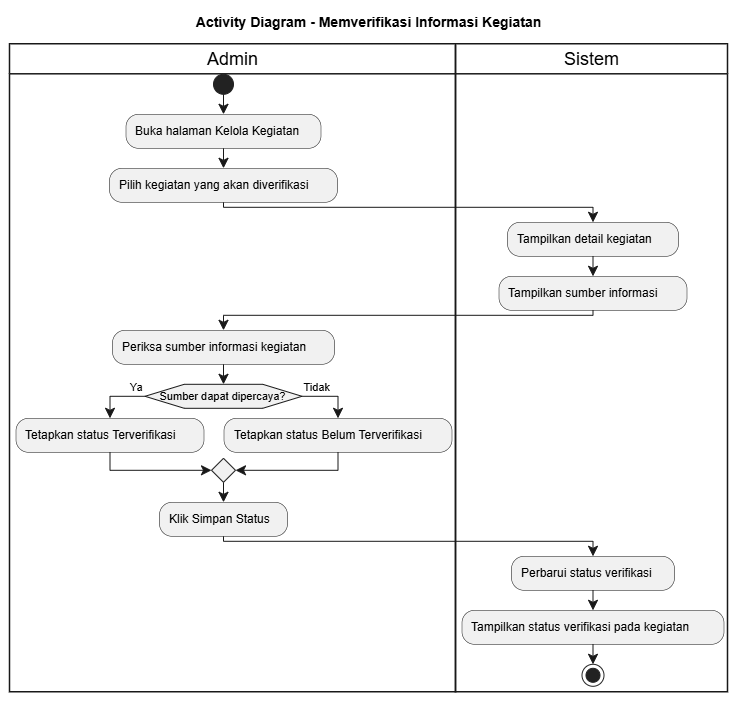

The diagram above was exported from draw.io. Its source (the exported page's mxGraphModel, read from the mxfile embedded in the PNG):
<mxGraphModel dx="1585" dy="865" grid="1" gridSize="10" guides="1" tooltips="1" connect="1" arrows="1" fold="1" page="1" pageScale="1" pageWidth="850" pageHeight="1100" math="0" shadow="0">
  <root>
    <mxCell id="0" />
    <mxCell id="1" parent="0" />
    <UserObject label="" plantUmlData="{&#10;  &quot;data&quot;: &quot;@startuml\ntitle Activity Diagram - Memverifikasi Informasi Kegiatan\n\n|Admin|\nstart\n:Buka halaman Kelola Kegiatan;\n:Pilih kegiatan yang akan diverifikasi;\n\n|Sistem|\n:Tampilkan detail kegiatan;\n:Tampilkan sumber informasi;\n\n|Admin|\n:Periksa sumber informasi kegiatan;\n\nif (Sumber dapat dipercaya?) then (Ya)\n  :Tetapkan status Terverifikasi;\nelse (Tidak)\n  :Tetapkan status Belum Terverifikasi;\nendif\n\n|Admin|\n:Klik Simpan Status;\n\n|Sistem|\n:Perbarui status verifikasi;\n:Tampilkan status verifikasi pada kegiatan;\n\nstop\n@enduml&quot;,&#10;  &quot;config&quot;: null&#10;}" id="RDUl_a7Q861-nxNATcV3-429">
      <mxCell connectable="0" parent="1" style="group;transparentBounds=1;editIcon=1;lockedGroup=0;groupPadding=10;" vertex="1">
        <mxGeometry as="geometry" />
      </mxCell>
    </UserObject>
    <UserObject label="Admin" plantUmlId="lane_39" plantUmlBaseStyle="swimlane;collapsible=0;startSize=30;fillColor=none;swimlaneFillColor=none;strokeColor=#181818;strokeWidth=1.5;fontColor=#000000;fontSize=18;fontStyle=0;html=1;" plantUmlBaseValue="Admin" id="RDUl_a7Q861-nxNATcV3-430">
      <mxCell parent="RDUl_a7Q861-nxNATcV3-429" style="swimlane;collapsible=0;startSize=30;fillColor=none;swimlaneFillColor=none;strokeColor=#181818;strokeWidth=1.5;fontColor=#000000;fontSize=18;fontStyle=0;html=1;" vertex="1">
        <mxGeometry height="648" width="446" x="30" y="94" as="geometry" />
      </mxCell>
    </UserObject>
    <UserObject label="Sistem" plantUmlId="lane_40" plantUmlBaseStyle="swimlane;collapsible=0;startSize=30;fillColor=none;swimlaneFillColor=none;strokeColor=#181818;strokeWidth=1.5;fontColor=#000000;fontSize=18;fontStyle=0;html=1;" plantUmlBaseValue="Sistem" id="RDUl_a7Q861-nxNATcV3-431">
      <mxCell parent="RDUl_a7Q861-nxNATcV3-429" style="swimlane;collapsible=0;startSize=30;fillColor=none;swimlaneFillColor=none;strokeColor=#181818;strokeWidth=1.5;fontColor=#000000;fontSize=18;fontStyle=0;html=1;" vertex="1">
        <mxGeometry height="648" width="272" x="476" y="94" as="geometry" />
      </mxCell>
    </UserObject>
    <UserObject label="" plantUmlId="start_0" plantUmlBaseStyle="ellipse;fillColor=#222222;strokeColor=#222222;" plantUmlBaseValue="" id="RDUl_a7Q861-nxNATcV3-432">
      <mxCell parent="RDUl_a7Q861-nxNATcV3-429" style="ellipse;fillColor=#222222;strokeColor=#222222;" vertex="1">
        <mxGeometry height="20" width="20" x="233.5" y="124" as="geometry" />
      </mxCell>
    </UserObject>
    <UserObject label="" plantUmlId="e_1" plantUmlBaseStyle="endArrow=classic;endSize=8;strokeColor=#181818;curved=0;rounded=0;fontSize=11;sourcePerimeterSpacing=0;targetPerimeterSpacing=0;" plantUmlBaseValue="" id="RDUl_a7Q861-nxNATcV3-433">
      <mxCell edge="1" parent="RDUl_a7Q861-nxNATcV3-429" source="RDUl_a7Q861-nxNATcV3-432" style="endArrow=classic;endSize=8;strokeColor=#181818;curved=0;rounded=0;fontSize=11;sourcePerimeterSpacing=0;targetPerimeterSpacing=0;" target="RDUl_a7Q861-nxNATcV3-434">
        <mxGeometry relative="1" as="geometry">
          <mxPoint x="243.5" y="144" as="sourcePoint" />
          <mxPoint x="243.5" y="164" as="targetPoint" />
        </mxGeometry>
      </mxCell>
    </UserObject>
    <UserObject label="Buka halaman Kelola Kegiatan" plantUmlId="action_2" plantUmlBaseStyle="rounded=1;absoluteArcSize=1;arcSize=25;fillColor=#F1F1F1;strokeColor=#181818;strokeWidth=0.5;whiteSpace=wrap;fontSize=12;align=left;spacingLeft=8;" plantUmlBaseValue="Buka halaman Kelola Kegiatan" id="RDUl_a7Q861-nxNATcV3-434">
      <mxCell parent="RDUl_a7Q861-nxNATcV3-429" style="rounded=1;absoluteArcSize=1;arcSize=25;fillColor=#F1F1F1;strokeColor=#181818;strokeWidth=0.5;whiteSpace=wrap;fontSize=12;align=left;spacingLeft=8;" vertex="1">
        <mxGeometry height="34" width="195" x="146" y="164" as="geometry" />
      </mxCell>
    </UserObject>
    <UserObject label="" plantUmlId="e_3" plantUmlBaseStyle="endArrow=classic;endSize=8;strokeColor=#181818;curved=0;rounded=0;fontSize=11;sourcePerimeterSpacing=0;targetPerimeterSpacing=0;" plantUmlBaseValue="" id="RDUl_a7Q861-nxNATcV3-435">
      <mxCell edge="1" parent="RDUl_a7Q861-nxNATcV3-429" source="RDUl_a7Q861-nxNATcV3-434" style="endArrow=classic;endSize=8;strokeColor=#181818;curved=0;rounded=0;fontSize=11;sourcePerimeterSpacing=0;targetPerimeterSpacing=0;" target="RDUl_a7Q861-nxNATcV3-436">
        <mxGeometry relative="1" as="geometry">
          <mxPoint x="243.5" y="198" as="sourcePoint" />
          <mxPoint x="243.5" y="218" as="targetPoint" />
        </mxGeometry>
      </mxCell>
    </UserObject>
    <UserObject label="Pilih kegiatan yang akan diverifikasi" plantUmlId="action_4" plantUmlBaseStyle="rounded=1;absoluteArcSize=1;arcSize=25;fillColor=#F1F1F1;strokeColor=#181818;strokeWidth=0.5;whiteSpace=wrap;fontSize=12;align=left;spacingLeft=8;" plantUmlBaseValue="Pilih kegiatan yang akan diverifikasi" id="RDUl_a7Q861-nxNATcV3-436">
      <mxCell parent="RDUl_a7Q861-nxNATcV3-429" style="rounded=1;absoluteArcSize=1;arcSize=25;fillColor=#F1F1F1;strokeColor=#181818;strokeWidth=0.5;whiteSpace=wrap;fontSize=12;align=left;spacingLeft=8;" vertex="1">
        <mxGeometry height="34" width="228" x="129.5" y="218" as="geometry" />
      </mxCell>
    </UserObject>
    <UserObject label="" plantUmlId="e_5" plantUmlBaseStyle="endArrow=classic;endSize=8;strokeColor=#181818;curved=0;rounded=0;fontSize=11;sourcePerimeterSpacing=0;targetPerimeterSpacing=0;" plantUmlBaseValue="" id="RDUl_a7Q861-nxNATcV3-437">
      <mxCell edge="1" parent="RDUl_a7Q861-nxNATcV3-429" source="RDUl_a7Q861-nxNATcV3-436" style="endArrow=classic;endSize=8;strokeColor=#181818;curved=0;rounded=0;fontSize=11;sourcePerimeterSpacing=0;targetPerimeterSpacing=0;" target="RDUl_a7Q861-nxNATcV3-438">
        <mxGeometry relative="1" as="geometry">
          <Array as="points">
            <mxPoint x="243.5" y="257" />
            <mxPoint x="613" y="257" />
          </Array>
          <mxPoint x="243.5" y="252" as="sourcePoint" />
          <mxPoint x="613" y="272" as="targetPoint" />
        </mxGeometry>
      </mxCell>
    </UserObject>
    <UserObject label="Tampilkan detail kegiatan" plantUmlId="action_8" plantUmlBaseStyle="rounded=1;absoluteArcSize=1;arcSize=25;fillColor=#F1F1F1;strokeColor=#181818;strokeWidth=0.5;whiteSpace=wrap;fontSize=12;align=left;spacingLeft=8;" plantUmlBaseValue="Tampilkan detail kegiatan" id="RDUl_a7Q861-nxNATcV3-438">
      <mxCell parent="RDUl_a7Q861-nxNATcV3-429" style="rounded=1;absoluteArcSize=1;arcSize=25;fillColor=#F1F1F1;strokeColor=#181818;strokeWidth=0.5;whiteSpace=wrap;fontSize=12;align=left;spacingLeft=8;" vertex="1">
        <mxGeometry height="34" width="171" x="527.5" y="272" as="geometry" />
      </mxCell>
    </UserObject>
    <UserObject label="" plantUmlId="e_9" plantUmlBaseStyle="endArrow=classic;endSize=8;strokeColor=#181818;curved=0;rounded=0;fontSize=11;sourcePerimeterSpacing=0;targetPerimeterSpacing=0;" plantUmlBaseValue="" id="RDUl_a7Q861-nxNATcV3-439">
      <mxCell edge="1" parent="RDUl_a7Q861-nxNATcV3-429" source="RDUl_a7Q861-nxNATcV3-438" style="endArrow=classic;endSize=8;strokeColor=#181818;curved=0;rounded=0;fontSize=11;sourcePerimeterSpacing=0;targetPerimeterSpacing=0;" target="RDUl_a7Q861-nxNATcV3-440">
        <mxGeometry relative="1" as="geometry">
          <mxPoint x="613" y="306" as="sourcePoint" />
          <mxPoint x="613" y="326" as="targetPoint" />
        </mxGeometry>
      </mxCell>
    </UserObject>
    <UserObject label="Tampilkan sumber informasi" plantUmlId="action_10" plantUmlBaseStyle="rounded=1;absoluteArcSize=1;arcSize=25;fillColor=#F1F1F1;strokeColor=#181818;strokeWidth=0.5;whiteSpace=wrap;fontSize=12;align=left;spacingLeft=8;" plantUmlBaseValue="Tampilkan sumber informasi" id="RDUl_a7Q861-nxNATcV3-440">
      <mxCell parent="RDUl_a7Q861-nxNATcV3-429" style="rounded=1;absoluteArcSize=1;arcSize=25;fillColor=#F1F1F1;strokeColor=#181818;strokeWidth=0.5;whiteSpace=wrap;fontSize=12;align=left;spacingLeft=8;" vertex="1">
        <mxGeometry height="34" width="188" x="519" y="326" as="geometry" />
      </mxCell>
    </UserObject>
    <UserObject label="" plantUmlId="e_11" plantUmlBaseStyle="endArrow=classic;endSize=8;strokeColor=#181818;curved=0;rounded=0;fontSize=11;sourcePerimeterSpacing=0;targetPerimeterSpacing=0;" plantUmlBaseValue="" id="RDUl_a7Q861-nxNATcV3-441">
      <mxCell edge="1" parent="RDUl_a7Q861-nxNATcV3-429" source="RDUl_a7Q861-nxNATcV3-440" style="endArrow=classic;endSize=8;strokeColor=#181818;curved=0;rounded=0;fontSize=11;sourcePerimeterSpacing=0;targetPerimeterSpacing=0;" target="RDUl_a7Q861-nxNATcV3-442">
        <mxGeometry relative="1" as="geometry">
          <Array as="points">
            <mxPoint x="613" y="365" />
            <mxPoint x="243.5" y="365" />
          </Array>
          <mxPoint x="613" y="360" as="sourcePoint" />
          <mxPoint x="243.5" y="380" as="targetPoint" />
        </mxGeometry>
      </mxCell>
    </UserObject>
    <UserObject label="Periksa sumber informasi kegiatan" plantUmlId="action_14" plantUmlBaseStyle="rounded=1;absoluteArcSize=1;arcSize=25;fillColor=#F1F1F1;strokeColor=#181818;strokeWidth=0.5;whiteSpace=wrap;fontSize=12;align=left;spacingLeft=8;" plantUmlBaseValue="Periksa sumber informasi kegiatan" id="RDUl_a7Q861-nxNATcV3-442">
      <mxCell parent="RDUl_a7Q861-nxNATcV3-429" style="rounded=1;absoluteArcSize=1;arcSize=25;fillColor=#F1F1F1;strokeColor=#181818;strokeWidth=0.5;whiteSpace=wrap;fontSize=12;align=left;spacingLeft=8;" vertex="1">
        <mxGeometry height="34" width="222" x="132.5" y="380" as="geometry" />
      </mxCell>
    </UserObject>
    <UserObject label="" plantUmlId="e_15" plantUmlBaseStyle="endArrow=classic;endSize=8;strokeColor=#181818;entryX=0.5;entryY=0;entryDx=0;entryDy=0;curved=0;rounded=0;fontSize=11;sourcePerimeterSpacing=0;targetPerimeterSpacing=0;" plantUmlBaseValue="" id="RDUl_a7Q861-nxNATcV3-443">
      <mxCell edge="1" parent="RDUl_a7Q861-nxNATcV3-429" source="RDUl_a7Q861-nxNATcV3-442" style="endArrow=classic;endSize=8;strokeColor=#181818;entryX=0.5;entryY=0;entryDx=0;entryDy=0;curved=0;rounded=0;fontSize=11;sourcePerimeterSpacing=0;targetPerimeterSpacing=0;" target="RDUl_a7Q861-nxNATcV3-444">
        <mxGeometry relative="1" as="geometry">
          <mxPoint x="243.5" y="414" as="sourcePoint" />
          <mxPoint x="243.5" y="434" as="targetPoint" />
        </mxGeometry>
      </mxCell>
    </UserObject>
    <UserObject label="Sumber dapat dipercaya?" plantUmlId="diamond_17" plantUmlBaseStyle="shape=hexagon;perimeter=hexagonPerimeter2;fillColor=#F1F1F1;strokeColor=#181818;whiteSpace=wrap;fontSize=11;" plantUmlBaseValue="Sumber dapat dipercaya?" id="RDUl_a7Q861-nxNATcV3-444">
      <mxCell parent="RDUl_a7Q861-nxNATcV3-429" style="shape=hexagon;perimeter=hexagonPerimeter2;fillColor=#F1F1F1;strokeColor=#181818;whiteSpace=wrap;fontSize=11;" vertex="1">
        <mxGeometry height="24" width="157" x="165" y="434" as="geometry" />
      </mxCell>
    </UserObject>
    <UserObject label="Ya" plantUmlId="e_18" plantUmlBaseStyle="endArrow=classic;endSize=8;strokeColor=#181818;fontSize=11;verticalAlign=bottom;labelPosition=left;align=right;exitX=0;exitY=0.5;exitDx=0;exitDy=0;curved=0;rounded=0;sourcePerimeterSpacing=0;targetPerimeterSpacing=0;" plantUmlBaseValue="Ya" id="RDUl_a7Q861-nxNATcV3-445">
      <mxCell edge="1" parent="RDUl_a7Q861-nxNATcV3-429" source="RDUl_a7Q861-nxNATcV3-444" style="endArrow=classic;endSize=8;strokeColor=#181818;fontSize=11;verticalAlign=bottom;labelPosition=left;align=right;exitX=0;exitY=0.5;exitDx=0;exitDy=0;curved=0;rounded=0;sourcePerimeterSpacing=0;targetPerimeterSpacing=0;" target="RDUl_a7Q861-nxNATcV3-446">
        <mxGeometry relative="1" x="-1" as="geometry">
          <Array as="points">
            <mxPoint x="130" y="446" />
          </Array>
          <mxPoint x="165" y="446" as="sourcePoint" />
          <mxPoint x="130" y="468" as="targetPoint" />
        </mxGeometry>
      </mxCell>
    </UserObject>
    <UserObject label="Tetapkan status Terverifikasi" plantUmlId="action_20" plantUmlBaseStyle="rounded=1;absoluteArcSize=1;arcSize=25;fillColor=#F1F1F1;strokeColor=#181818;strokeWidth=0.5;whiteSpace=wrap;fontSize=12;align=left;spacingLeft=8;" plantUmlBaseValue="Tetapkan status Terverifikasi" id="RDUl_a7Q861-nxNATcV3-446">
      <mxCell parent="RDUl_a7Q861-nxNATcV3-429" style="rounded=1;absoluteArcSize=1;arcSize=25;fillColor=#F1F1F1;strokeColor=#181818;strokeWidth=0.5;whiteSpace=wrap;fontSize=12;align=left;spacingLeft=8;" vertex="1">
        <mxGeometry height="34" width="188" x="36" y="468" as="geometry" />
      </mxCell>
    </UserObject>
    <UserObject label="Tidak" plantUmlId="e_21" plantUmlBaseStyle="endArrow=classic;endSize=8;strokeColor=#181818;fontSize=11;verticalAlign=bottom;labelPosition=right;align=left;exitX=1;exitY=0.5;exitDx=0;exitDy=0;curved=0;rounded=0;sourcePerimeterSpacing=0;targetPerimeterSpacing=0;" plantUmlBaseValue="Tidak" id="RDUl_a7Q861-nxNATcV3-447">
      <mxCell edge="1" parent="RDUl_a7Q861-nxNATcV3-429" source="RDUl_a7Q861-nxNATcV3-444" style="endArrow=classic;endSize=8;strokeColor=#181818;fontSize=11;verticalAlign=bottom;labelPosition=right;align=left;exitX=1;exitY=0.5;exitDx=0;exitDy=0;curved=0;rounded=0;sourcePerimeterSpacing=0;targetPerimeterSpacing=0;" target="RDUl_a7Q861-nxNATcV3-448">
        <mxGeometry relative="1" x="-1" as="geometry">
          <Array as="points">
            <mxPoint x="358" y="446" />
          </Array>
          <mxPoint x="322" y="446" as="sourcePoint" />
          <mxPoint x="358" y="468" as="targetPoint" />
        </mxGeometry>
      </mxCell>
    </UserObject>
    <UserObject label="Tetapkan status Belum Terverifikasi" plantUmlId="action_23" plantUmlBaseStyle="rounded=1;absoluteArcSize=1;arcSize=25;fillColor=#F1F1F1;strokeColor=#181818;strokeWidth=0.5;whiteSpace=wrap;fontSize=12;align=left;spacingLeft=8;" plantUmlBaseValue="Tetapkan status Belum Terverifikasi" id="RDUl_a7Q861-nxNATcV3-448">
      <mxCell parent="RDUl_a7Q861-nxNATcV3-429" style="rounded=1;absoluteArcSize=1;arcSize=25;fillColor=#F1F1F1;strokeColor=#181818;strokeWidth=0.5;whiteSpace=wrap;fontSize=12;align=left;spacingLeft=8;" vertex="1">
        <mxGeometry height="34" width="228" x="244" y="468" as="geometry" />
      </mxCell>
    </UserObject>
    <UserObject label="" plantUmlId="merge_24" plantUmlBaseStyle="rhombus;fillColor=#F1F1F1;strokeColor=#181818;" plantUmlBaseValue="" id="RDUl_a7Q861-nxNATcV3-449">
      <mxCell parent="RDUl_a7Q861-nxNATcV3-429" style="rhombus;fillColor=#F1F1F1;strokeColor=#181818;" vertex="1">
        <mxGeometry height="24" width="24" x="231.5" y="508" as="geometry" />
      </mxCell>
    </UserObject>
    <UserObject label="" plantUmlId="e_25" plantUmlBaseStyle="endArrow=classic;endSize=8;strokeColor=#181818;entryX=0;entryY=0.5;entryDx=0;entryDy=0;curved=0;rounded=0;fontSize=11;sourcePerimeterSpacing=0;targetPerimeterSpacing=0;" plantUmlBaseValue="" id="RDUl_a7Q861-nxNATcV3-450">
      <mxCell edge="1" parent="RDUl_a7Q861-nxNATcV3-429" source="RDUl_a7Q861-nxNATcV3-446" style="endArrow=classic;endSize=8;strokeColor=#181818;entryX=0;entryY=0.5;entryDx=0;entryDy=0;curved=0;rounded=0;fontSize=11;sourcePerimeterSpacing=0;targetPerimeterSpacing=0;" target="RDUl_a7Q861-nxNATcV3-449">
        <mxGeometry relative="1" as="geometry">
          <Array as="points">
            <mxPoint x="130" y="520" />
          </Array>
          <mxPoint x="130" y="502" as="sourcePoint" />
          <mxPoint x="231.5" y="520" as="targetPoint" />
        </mxGeometry>
      </mxCell>
    </UserObject>
    <UserObject label="" plantUmlId="e_27" plantUmlBaseStyle="endArrow=classic;endSize=8;strokeColor=#181818;entryX=1;entryY=0.5;entryDx=0;entryDy=0;curved=0;rounded=0;fontSize=11;sourcePerimeterSpacing=0;targetPerimeterSpacing=0;" plantUmlBaseValue="" id="RDUl_a7Q861-nxNATcV3-451">
      <mxCell edge="1" parent="RDUl_a7Q861-nxNATcV3-429" source="RDUl_a7Q861-nxNATcV3-448" style="endArrow=classic;endSize=8;strokeColor=#181818;entryX=1;entryY=0.5;entryDx=0;entryDy=0;curved=0;rounded=0;fontSize=11;sourcePerimeterSpacing=0;targetPerimeterSpacing=0;" target="RDUl_a7Q861-nxNATcV3-449">
        <mxGeometry relative="1" as="geometry">
          <Array as="points">
            <mxPoint x="358" y="520" />
          </Array>
          <mxPoint x="358" y="502" as="sourcePoint" />
          <mxPoint x="255.5" y="520" as="targetPoint" />
        </mxGeometry>
      </mxCell>
    </UserObject>
    <UserObject label="" plantUmlId="e_29" plantUmlBaseStyle="endArrow=classic;endSize=8;strokeColor=#181818;exitX=0.5;exitY=1;exitDx=0;exitDy=0;curved=0;rounded=0;fontSize=11;sourcePerimeterSpacing=0;targetPerimeterSpacing=0;" plantUmlBaseValue="" id="RDUl_a7Q861-nxNATcV3-452">
      <mxCell edge="1" parent="RDUl_a7Q861-nxNATcV3-429" source="RDUl_a7Q861-nxNATcV3-449" style="endArrow=classic;endSize=8;strokeColor=#181818;exitX=0.5;exitY=1;exitDx=0;exitDy=0;curved=0;rounded=0;fontSize=11;sourcePerimeterSpacing=0;targetPerimeterSpacing=0;" target="RDUl_a7Q861-nxNATcV3-453">
        <mxGeometry relative="1" as="geometry">
          <mxPoint x="243.5" y="532" as="sourcePoint" />
          <mxPoint x="243.5" y="552" as="targetPoint" />
        </mxGeometry>
      </mxCell>
    </UserObject>
    <UserObject label="Klik Simpan Status" plantUmlId="action_30" plantUmlBaseStyle="rounded=1;absoluteArcSize=1;arcSize=25;fillColor=#F1F1F1;strokeColor=#181818;strokeWidth=0.5;whiteSpace=wrap;fontSize=12;align=left;spacingLeft=8;" plantUmlBaseValue="Klik Simpan Status" id="RDUl_a7Q861-nxNATcV3-453">
      <mxCell parent="RDUl_a7Q861-nxNATcV3-429" style="rounded=1;absoluteArcSize=1;arcSize=25;fillColor=#F1F1F1;strokeColor=#181818;strokeWidth=0.5;whiteSpace=wrap;fontSize=12;align=left;spacingLeft=8;" vertex="1">
        <mxGeometry height="34" width="128" x="179.5" y="552" as="geometry" />
      </mxCell>
    </UserObject>
    <UserObject label="" plantUmlId="e_31" plantUmlBaseStyle="endArrow=classic;endSize=8;strokeColor=#181818;curved=0;rounded=0;fontSize=11;sourcePerimeterSpacing=0;targetPerimeterSpacing=0;" plantUmlBaseValue="" id="RDUl_a7Q861-nxNATcV3-454">
      <mxCell edge="1" parent="RDUl_a7Q861-nxNATcV3-429" source="RDUl_a7Q861-nxNATcV3-453" style="endArrow=classic;endSize=8;strokeColor=#181818;curved=0;rounded=0;fontSize=11;sourcePerimeterSpacing=0;targetPerimeterSpacing=0;" target="RDUl_a7Q861-nxNATcV3-455">
        <mxGeometry relative="1" as="geometry">
          <Array as="points">
            <mxPoint x="243.5" y="591" />
            <mxPoint x="613" y="591" />
          </Array>
          <mxPoint x="243.5" y="586" as="sourcePoint" />
          <mxPoint x="613" y="606" as="targetPoint" />
        </mxGeometry>
      </mxCell>
    </UserObject>
    <UserObject label="Perbarui status verifikasi" plantUmlId="action_34" plantUmlBaseStyle="rounded=1;absoluteArcSize=1;arcSize=25;fillColor=#F1F1F1;strokeColor=#181818;strokeWidth=0.5;whiteSpace=wrap;fontSize=12;align=left;spacingLeft=8;" plantUmlBaseValue="Perbarui status verifikasi" id="RDUl_a7Q861-nxNATcV3-455">
      <mxCell parent="RDUl_a7Q861-nxNATcV3-429" style="rounded=1;absoluteArcSize=1;arcSize=25;fillColor=#F1F1F1;strokeColor=#181818;strokeWidth=0.5;whiteSpace=wrap;fontSize=12;align=left;spacingLeft=8;" vertex="1">
        <mxGeometry height="34" width="163" x="531.5" y="606" as="geometry" />
      </mxCell>
    </UserObject>
    <UserObject label="" plantUmlId="e_35" plantUmlBaseStyle="endArrow=classic;endSize=8;strokeColor=#181818;curved=0;rounded=0;fontSize=11;sourcePerimeterSpacing=0;targetPerimeterSpacing=0;" plantUmlBaseValue="" id="RDUl_a7Q861-nxNATcV3-456">
      <mxCell edge="1" parent="RDUl_a7Q861-nxNATcV3-429" source="RDUl_a7Q861-nxNATcV3-455" style="endArrow=classic;endSize=8;strokeColor=#181818;curved=0;rounded=0;fontSize=11;sourcePerimeterSpacing=0;targetPerimeterSpacing=0;" target="RDUl_a7Q861-nxNATcV3-457">
        <mxGeometry relative="1" as="geometry">
          <mxPoint x="613" y="640" as="sourcePoint" />
          <mxPoint x="613" y="660" as="targetPoint" />
        </mxGeometry>
      </mxCell>
    </UserObject>
    <UserObject label="Tampilkan status verifikasi pada kegiatan" plantUmlId="action_36" plantUmlBaseStyle="rounded=1;absoluteArcSize=1;arcSize=25;fillColor=#F1F1F1;strokeColor=#181818;strokeWidth=0.5;whiteSpace=wrap;fontSize=12;align=left;spacingLeft=8;" plantUmlBaseValue="Tampilkan status verifikasi pada kegiatan" id="RDUl_a7Q861-nxNATcV3-457">
      <mxCell parent="RDUl_a7Q861-nxNATcV3-429" style="rounded=1;absoluteArcSize=1;arcSize=25;fillColor=#F1F1F1;strokeColor=#181818;strokeWidth=0.5;whiteSpace=wrap;fontSize=12;align=left;spacingLeft=8;" vertex="1">
        <mxGeometry height="34" width="262" x="482" y="660" as="geometry" />
      </mxCell>
    </UserObject>
    <UserObject label="" plantUmlId="e_37" plantUmlBaseStyle="endArrow=classic;endSize=8;strokeColor=#181818;curved=0;rounded=0;fontSize=11;sourcePerimeterSpacing=0;targetPerimeterSpacing=0;" plantUmlBaseValue="" id="RDUl_a7Q861-nxNATcV3-458">
      <mxCell edge="1" parent="RDUl_a7Q861-nxNATcV3-429" source="RDUl_a7Q861-nxNATcV3-457" style="endArrow=classic;endSize=8;strokeColor=#181818;curved=0;rounded=0;fontSize=11;sourcePerimeterSpacing=0;targetPerimeterSpacing=0;" target="RDUl_a7Q861-nxNATcV3-459">
        <mxGeometry relative="1" as="geometry">
          <mxPoint x="613" y="694" as="sourcePoint" />
          <mxPoint x="613" y="714" as="targetPoint" />
        </mxGeometry>
      </mxCell>
    </UserObject>
    <UserObject label="" plantUmlId="stop_38" plantUmlBaseStyle="ellipse;shape=endState;fillColor=#222222;strokeColor=#222222;" plantUmlBaseValue="" id="RDUl_a7Q861-nxNATcV3-459">
      <mxCell parent="RDUl_a7Q861-nxNATcV3-429" style="ellipse;shape=endState;fillColor=#222222;strokeColor=#222222;" vertex="1">
        <mxGeometry height="22" width="22" x="602" y="714" as="geometry" />
      </mxCell>
    </UserObject>
    <UserObject label="Activity Diagram - Memverifikasi Informasi Kegiatan" plantUmlId="title_0" plantUmlBaseStyle="text;html=1;fillColor=none;strokeColor=none;fontSize=14;fontStyle=1;fontColor=#000000;align=center;verticalAlign=middle;whiteSpace=wrap;" plantUmlBaseValue="Activity Diagram - Memverifikasi Informasi Kegiatan" id="RDUl_a7Q861-nxNATcV3-460">
      <mxCell parent="RDUl_a7Q861-nxNATcV3-429" style="text;html=1;fillColor=none;strokeColor=none;fontSize=14;fontStyle=1;fontColor=#000000;align=center;verticalAlign=middle;whiteSpace=wrap;" vertex="1">
        <mxGeometry height="24" width="393" x="192.5" y="60" as="geometry" />
      </mxCell>
    </UserObject>
  </root>
</mxGraphModel>